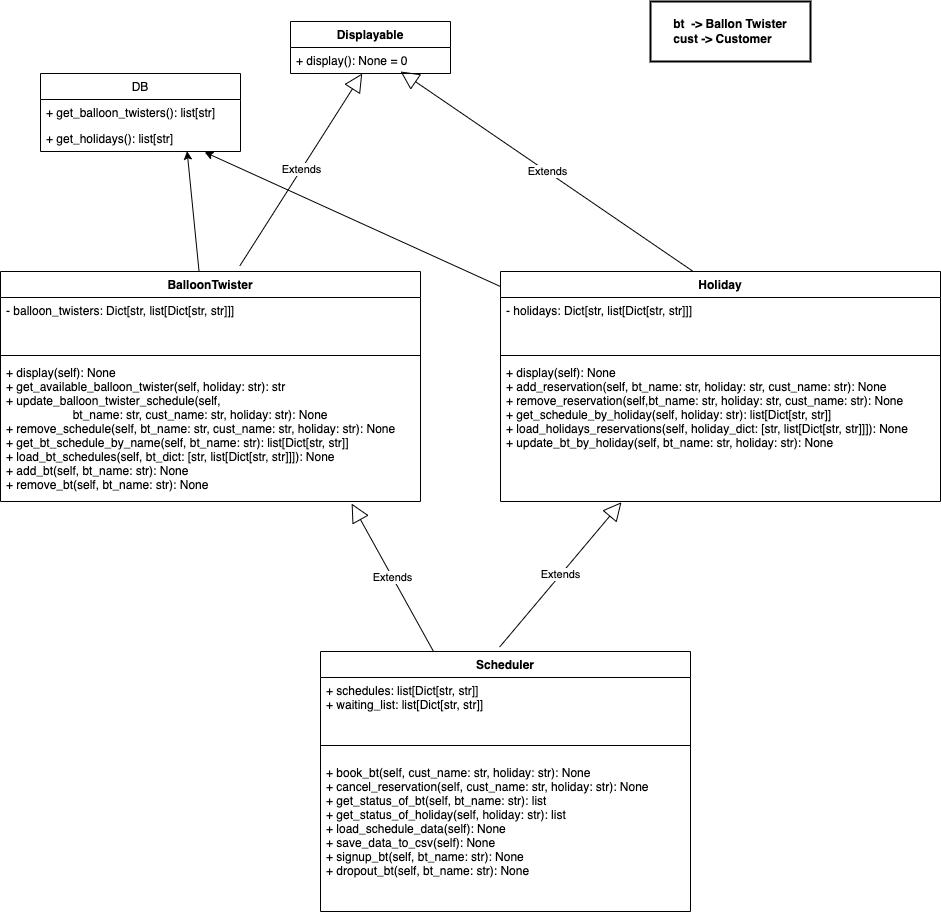

The diagram above was exported from draw.io. Its source (the exported page's mxGraphModel, read from the mxfile embedded in the PNG):
<mxGraphModel dx="951" dy="499" grid="1" gridSize="10" guides="1" tooltips="1" connect="1" arrows="1" fold="1" page="1" pageScale="1" pageWidth="827" pageHeight="1169" math="0" shadow="0">
  <root>
    <mxCell id="0" />
    <mxCell id="1" parent="0" />
    <mxCell id="2" value="Scheduler" style="swimlane;fontStyle=1;align=center;verticalAlign=top;childLayout=stackLayout;horizontal=1;startSize=26;horizontalStack=0;resizeParent=1;resizeParentMax=0;resizeLast=0;collapsible=1;marginBottom=0;" parent="1" vertex="1">
      <mxGeometry x="330" y="660" width="370" height="260" as="geometry" />
    </mxCell>
    <mxCell id="3" value="+ schedules: list[Dict[str, str]]&#10;+ waiting_list: list[Dict[str, str]]" style="text;strokeColor=none;fillColor=none;align=left;verticalAlign=top;spacingLeft=4;spacingRight=4;overflow=hidden;rotatable=0;points=[[0,0.5],[1,0.5]];portConstraint=eastwest;" parent="2" vertex="1">
      <mxGeometry y="26" width="370" height="54" as="geometry" />
    </mxCell>
    <mxCell id="4" value="" style="line;strokeWidth=1;fillColor=none;align=left;verticalAlign=middle;spacingTop=-1;spacingLeft=3;spacingRight=3;rotatable=0;labelPosition=right;points=[];portConstraint=eastwest;" parent="2" vertex="1">
      <mxGeometry y="80" width="370" height="28" as="geometry" />
    </mxCell>
    <mxCell id="5" value="+ book_bt(self, cust_name: str, holiday: str): None&#10;+ cancel_reservation(self, cust_name: str, holiday: str): None&#10;+ get_status_of_bt(self, bt_name: str): list&#10;+ get_status_of_holiday(self, holiday: str): list&#10;+ load_schedule_data(self): None&#10;+ save_data_to_csv(self): None&#10;+ signup_bt(self, bt_name: str): None&#10;+ dropout_bt(self, bt_name: str): None" style="text;strokeColor=none;fillColor=none;align=left;verticalAlign=top;spacingLeft=4;spacingRight=4;overflow=hidden;rotatable=0;points=[[0,0.5],[1,0.5]];portConstraint=eastwest;" parent="2" vertex="1">
      <mxGeometry y="108" width="370" height="152" as="geometry" />
    </mxCell>
    <mxCell id="32" style="edgeStyle=none;html=1;entryX=0.733;entryY=0.989;entryDx=0;entryDy=0;entryPerimeter=0;" parent="1" source="6" target="28" edge="1">
      <mxGeometry relative="1" as="geometry" />
    </mxCell>
    <mxCell id="6" value="BalloonTwister" style="swimlane;fontStyle=1;align=center;verticalAlign=top;childLayout=stackLayout;horizontal=1;startSize=26;horizontalStack=0;resizeParent=1;resizeParentMax=0;resizeLast=0;collapsible=1;marginBottom=0;" parent="1" vertex="1">
      <mxGeometry x="10" y="280" width="420" height="230" as="geometry" />
    </mxCell>
    <mxCell id="7" value="- balloon_twisters: Dict[str, list[Dict[str, str]]]" style="text;strokeColor=none;fillColor=none;align=left;verticalAlign=top;spacingLeft=4;spacingRight=4;overflow=hidden;rotatable=0;points=[[0,0.5],[1,0.5]];portConstraint=eastwest;" parent="6" vertex="1">
      <mxGeometry y="26" width="420" height="54" as="geometry" />
    </mxCell>
    <mxCell id="8" value="" style="line;strokeWidth=1;fillColor=none;align=left;verticalAlign=middle;spacingTop=-1;spacingLeft=3;spacingRight=3;rotatable=0;labelPosition=right;points=[];portConstraint=eastwest;" parent="6" vertex="1">
      <mxGeometry y="80" width="420" height="8" as="geometry" />
    </mxCell>
    <mxCell id="9" value="+ display(self): None&#10;+ get_available_balloon_twister(self, holiday: str): str&#10;+ update_balloon_twister_schedule(self, &#10;                    bt_name: str, cust_name: str, holiday: str): None&#10;+ remove_schedule(self, bt_name: str, cust_name: str, holiday: str): None&#10;+ get_bt_schedule_by_name(self, bt_name: str): list[Dict[str, str]]&#10;+ load_bt_schedules(self, bt_dict: [str, list[Dict[str, str]]]): None&#10;+ add_bt(self, bt_name: str): None&#10;+ remove_bt(self, bt_name: str): None" style="text;strokeColor=none;fillColor=none;align=left;verticalAlign=top;spacingLeft=4;spacingRight=4;overflow=hidden;rotatable=0;points=[[0,0.5],[1,0.5]];portConstraint=eastwest;" parent="6" vertex="1">
      <mxGeometry y="88" width="420" height="142" as="geometry" />
    </mxCell>
    <mxCell id="33" style="edgeStyle=none;html=1;entryX=0.821;entryY=1.026;entryDx=0;entryDy=0;entryPerimeter=0;" parent="1" source="10" target="28" edge="1">
      <mxGeometry relative="1" as="geometry" />
    </mxCell>
    <mxCell id="10" value="Holiday" style="swimlane;fontStyle=1;align=center;verticalAlign=top;childLayout=stackLayout;horizontal=1;startSize=26;horizontalStack=0;resizeParent=1;resizeParentMax=0;resizeLast=0;collapsible=1;marginBottom=0;" parent="1" vertex="1">
      <mxGeometry x="510" y="280" width="440" height="230" as="geometry" />
    </mxCell>
    <mxCell id="11" value="- holidays: Dict[str, list[Dict[str, str]]]" style="text;strokeColor=none;fillColor=none;align=left;verticalAlign=top;spacingLeft=4;spacingRight=4;overflow=hidden;rotatable=0;points=[[0,0.5],[1,0.5]];portConstraint=eastwest;" parent="10" vertex="1">
      <mxGeometry y="26" width="440" height="54" as="geometry" />
    </mxCell>
    <mxCell id="12" value="" style="line;strokeWidth=1;fillColor=none;align=left;verticalAlign=middle;spacingTop=-1;spacingLeft=3;spacingRight=3;rotatable=0;labelPosition=right;points=[];portConstraint=eastwest;" parent="10" vertex="1">
      <mxGeometry y="80" width="440" height="8" as="geometry" />
    </mxCell>
    <mxCell id="13" value="+ display(self): None&#10;+ add_reservation(self, bt_name: str, holiday: str, cust_name: str): None&#10;+ remove_reservation(self,bt_name: str, holiday: str, cust_name: str): None&#10;+ get_schedule_by_holiday(self, holiday: str): list[Dict[str, str]]&#10;+ load_holidays_reservations(self, holiday_dict: [str, list[Dict[str, str]]]): None&#10;+ update_bt_by_holiday(self, bt_name: str, holiday: str): None" style="text;strokeColor=none;fillColor=none;align=left;verticalAlign=top;spacingLeft=4;spacingRight=4;overflow=hidden;rotatable=0;points=[[0,0.5],[1,0.5]];portConstraint=eastwest;" parent="10" vertex="1">
      <mxGeometry y="88" width="440" height="142" as="geometry" />
    </mxCell>
    <mxCell id="18" value="Displayable" style="swimlane;fontStyle=1;align=center;verticalAlign=top;childLayout=stackLayout;horizontal=1;startSize=26;horizontalStack=0;resizeParent=1;resizeParentMax=0;resizeLast=0;collapsible=1;marginBottom=0;" parent="1" vertex="1">
      <mxGeometry x="300" y="30" width="160" height="52" as="geometry" />
    </mxCell>
    <mxCell id="21" value="+ display(): None = 0" style="text;strokeColor=none;fillColor=none;align=left;verticalAlign=top;spacingLeft=4;spacingRight=4;overflow=hidden;rotatable=0;points=[[0,0.5],[1,0.5]];portConstraint=eastwest;" parent="18" vertex="1">
      <mxGeometry y="26" width="160" height="26" as="geometry" />
    </mxCell>
    <mxCell id="24" value="Extends" style="endArrow=block;endSize=16;endFill=0;html=1;exitX=0.57;exitY=-0.025;exitDx=0;exitDy=0;exitPerimeter=0;" parent="1" source="6" target="21" edge="1">
      <mxGeometry width="160" relative="1" as="geometry">
        <mxPoint x="250" y="130" as="sourcePoint" />
        <mxPoint x="480" y="230" as="targetPoint" />
      </mxGeometry>
    </mxCell>
    <mxCell id="25" value="Extends" style="endArrow=block;endSize=16;endFill=0;html=1;entryX=0.688;entryY=0.923;entryDx=0;entryDy=0;entryPerimeter=0;exitX=0.438;exitY=0;exitDx=0;exitDy=0;exitPerimeter=0;" parent="1" source="10" target="21" edge="1">
      <mxGeometry width="160" relative="1" as="geometry">
        <mxPoint x="330" y="240" as="sourcePoint" />
        <mxPoint x="490" y="240" as="targetPoint" />
      </mxGeometry>
    </mxCell>
    <mxCell id="26" value="DB" style="swimlane;fontStyle=0;childLayout=stackLayout;horizontal=1;startSize=26;fillColor=none;horizontalStack=0;resizeParent=1;resizeParentMax=0;resizeLast=0;collapsible=1;marginBottom=0;" parent="1" vertex="1">
      <mxGeometry x="50" y="82" width="200" height="78" as="geometry" />
    </mxCell>
    <mxCell id="27" value="+ get_balloon_twisters(): list[str]" style="text;strokeColor=none;fillColor=none;align=left;verticalAlign=top;spacingLeft=4;spacingRight=4;overflow=hidden;rotatable=0;points=[[0,0.5],[1,0.5]];portConstraint=eastwest;" parent="26" vertex="1">
      <mxGeometry y="26" width="200" height="26" as="geometry" />
    </mxCell>
    <mxCell id="28" value="+ get_holidays(): list[str]" style="text;strokeColor=none;fillColor=none;align=left;verticalAlign=top;spacingLeft=4;spacingRight=4;overflow=hidden;rotatable=0;points=[[0,0.5],[1,0.5]];portConstraint=eastwest;" parent="26" vertex="1">
      <mxGeometry y="52" width="200" height="26" as="geometry" />
    </mxCell>
    <mxCell id="35" value="&lt;div style=&quot;text-align: left&quot;&gt;&lt;span&gt;bt&amp;nbsp; -&amp;gt; Ballon Twister&lt;/span&gt;&lt;/div&gt;&lt;div style=&quot;text-align: left&quot;&gt;&lt;span&gt;cust -&amp;gt; Customer&lt;/span&gt;&lt;/div&gt;" style="shape=rect;strokeWidth=2;fontStyle=1;html=1;whiteSpace=wrap;align=center;" parent="1" vertex="1">
      <mxGeometry x="660" y="10" width="160" height="60" as="geometry" />
    </mxCell>
    <mxCell id="36" value="" style="align=left;html=1;verticalAlign=middle;labelPosition=right;verticalLabelPosition=middle;labelBackgroundColor=none;fontSize=10" parent="35" connectable="0" vertex="1">
      <mxGeometry x="160" y="30" as="geometry" />
    </mxCell>
    <mxCell id="37" value="Extends" style="endArrow=block;endSize=16;endFill=0;html=1;entryX=0.836;entryY=1.015;entryDx=0;entryDy=0;entryPerimeter=0;" parent="1" source="2" target="9" edge="1">
      <mxGeometry width="160" relative="1" as="geometry">
        <mxPoint x="380" y="560" as="sourcePoint" />
        <mxPoint x="540" y="560" as="targetPoint" />
      </mxGeometry>
    </mxCell>
    <mxCell id="38" value="Extends" style="endArrow=block;endSize=16;endFill=0;html=1;entryX=0.275;entryY=1.005;entryDx=0;entryDy=0;entryPerimeter=0;exitX=0.484;exitY=-0.017;exitDx=0;exitDy=0;exitPerimeter=0;" parent="1" source="2" target="13" edge="1">
      <mxGeometry width="160" relative="1" as="geometry">
        <mxPoint x="449.8652047902883" y="610" as="sourcePoint" />
        <mxPoint x="371.1200000000001" y="522.1299999999999" as="targetPoint" />
      </mxGeometry>
    </mxCell>
  </root>
</mxGraphModel>